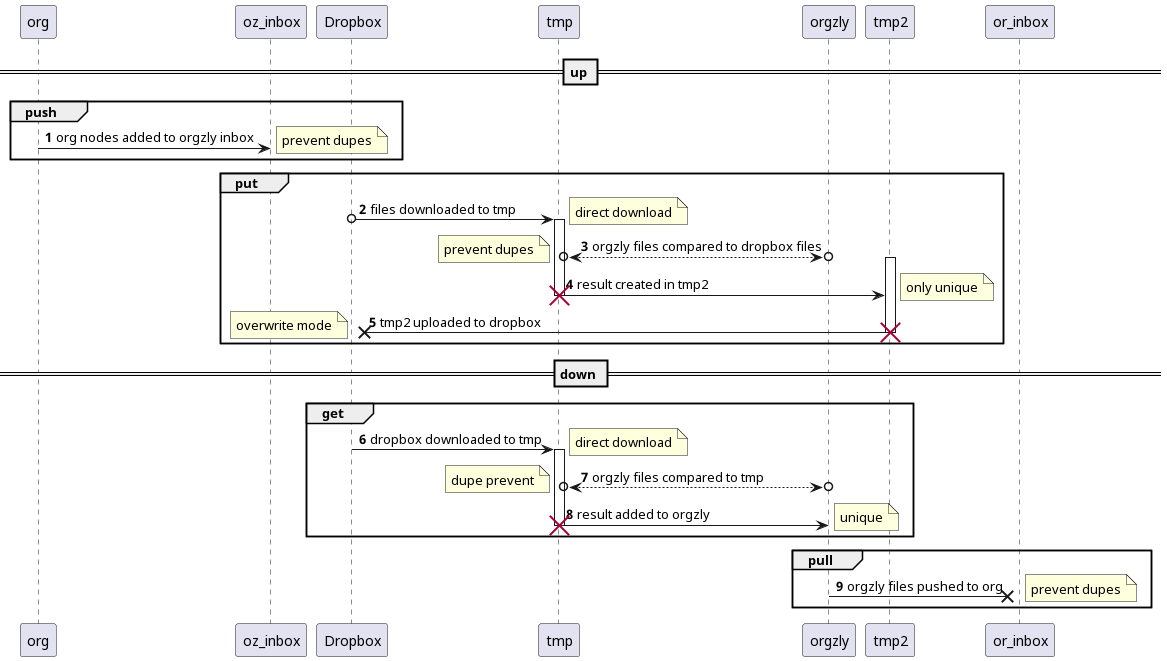

The diagram above was rendered by PlantUML. Its source (embedded in the PNG):
@startuml
autonumber

== up ==
group push
	org -> oz_inbox : org nodes added to orgzly inbox
	note right: prevent dupes
end
group put
	Dropbox o-> tmp : files downloaded to tmp
	note right: direct download
	activate tmp
	orgzly o<-->o tmp : orgzly files compared to dropbox files
	note left: prevent dupes
	activate tmp2
	tmp -> tmp2 : result created in tmp2
	note right: only unique
	destroy tmp
	tmp2 ->x Dropbox : tmp2 uploaded to dropbox
	note left: overwrite mode
	destroy tmp2
end

== down ==
group get
	tmp <- Dropbox : dropbox downloaded to tmp
	note right: direct download
	activate tmp
	orgzly o<-->o tmp : orgzly files compared to tmp
	note left: dupe prevent
	tmp -> orgzly : result added to orgzly
	note right: unique
	destroy tmp
end
group pull
	or_inbox x<- orgzly : orgzly files pushed to org
	note right: prevent dupes
end
@enduml